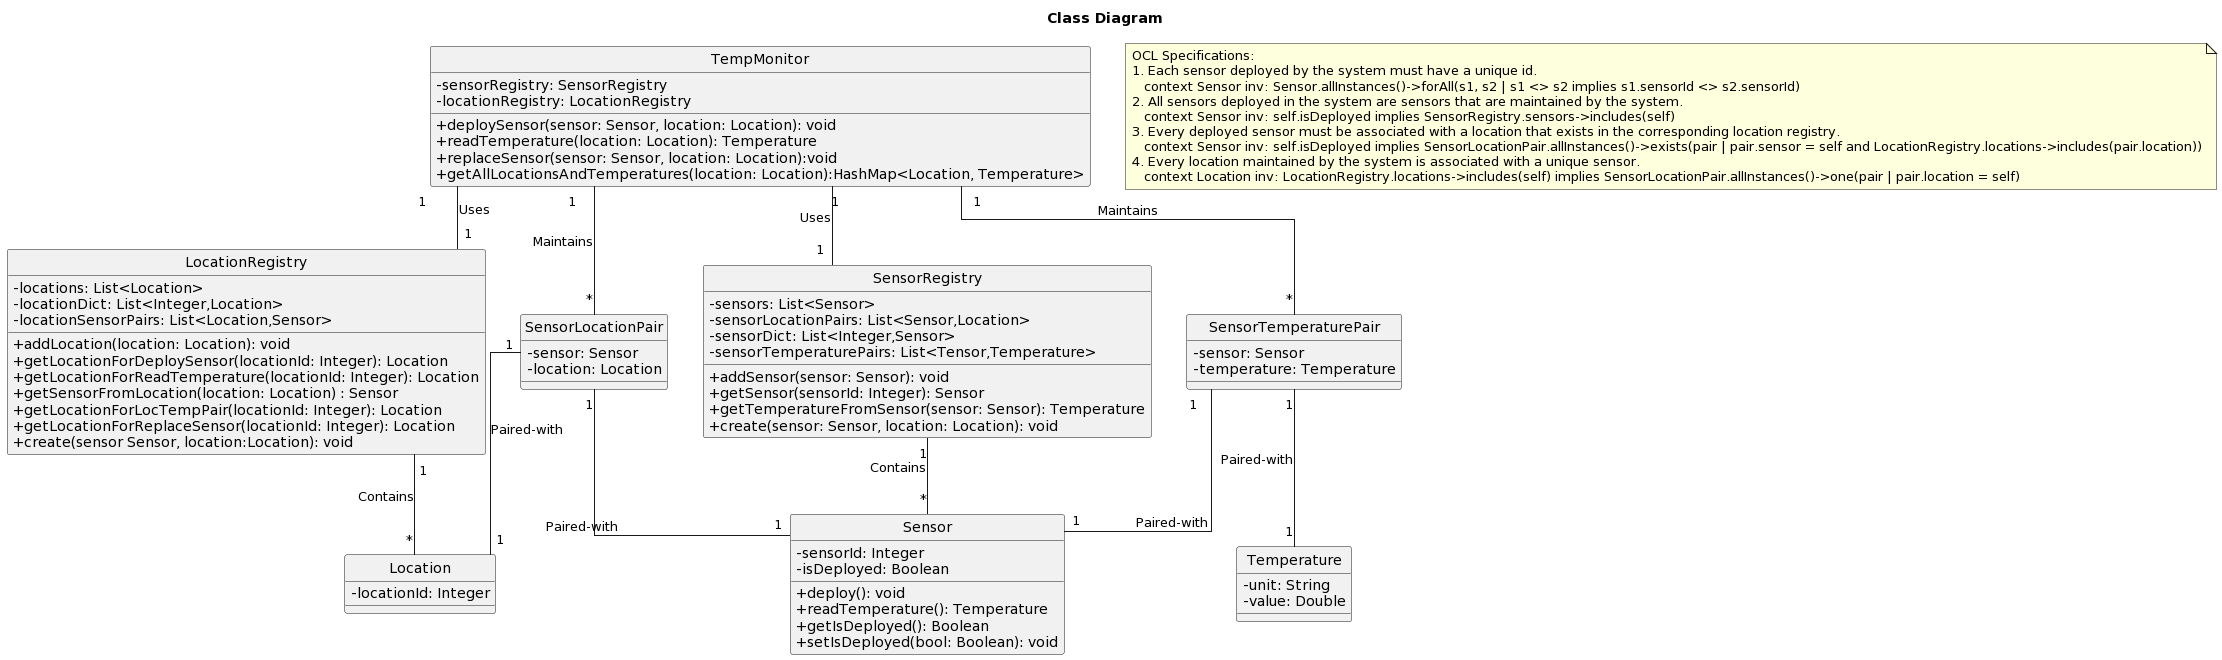

The diagram above was rendered by PlantUML. Its source (embedded in the PNG):
@startuml
title Class Diagram
skinparam linetype ortho
skinparam classAttributeIconSize 0
hide circle

class Sensor {
  -sensorId: Integer
  -isDeployed: Boolean
  +deploy(): void
  +readTemperature(): Temperature
  +getIsDeployed(): Boolean
  +setIsDeployed(bool: Boolean): void
}

class Location {
  -locationId: Integer
}

class Temperature {
  -unit: String
  -value: Double
}

class LocationRegistry {
  -locations: List<Location>
  -locationDict: List<Integer,Location>
   -locationSensorPairs: List<Location,Sensor>
  +addLocation(location: Location): void
  +getLocationForDeploySensor(locationId: Integer): Location
  +getLocationForReadTemperature(locationId: Integer): Location
  +getSensorFromLocation(location: Location) : Sensor
  +getLocationForLocTempPair(locationId: Integer): Location
  +getLocationForReplaceSensor(locationId: Integer): Location
  +create(sensor Sensor, location:Location): void
}

class SensorRegistry {
  -sensors: List<Sensor>
   -sensorLocationPairs: List<Sensor,Location>
   -sensorDict: List<Integer,Sensor>
  -sensorTemperaturePairs: List<Tensor,Temperature>
  +addSensor(sensor: Sensor): void
  +getSensor(sensorId: Integer): Sensor
  +getTemperatureFromSensor(sensor: Sensor): Temperature
  +create(sensor: Sensor, location: Location): void
}

class SensorLocationPair {
  -sensor: Sensor
  -location: Location
}

class SensorTemperaturePair {
  -sensor: Sensor
  -temperature: Temperature
}

class TempMonitor {
  -sensorRegistry: SensorRegistry
  -locationRegistry: LocationRegistry
  +deploySensor(sensor: Sensor, location: Location): void
  +readTemperature(location: Location): Temperature
  +replaceSensor(sensor: Sensor, location: Location):void
  +getAllLocationsAndTemperatures(location: Location):HashMap<Location, Temperature>
}

note as N1
  OCL Specifications:
  1. Each sensor deployed by the system must have a unique id.
     context Sensor inv: Sensor.allInstances()->forAll(s1, s2 | s1 <> s2 implies s1.sensorId <> s2.sensorId)
  2. All sensors deployed in the system are sensors that are maintained by the system.
     context Sensor inv: self.isDeployed implies SensorRegistry.sensors->includes(self)
  3. Every deployed sensor must be associated with a location that exists in the corresponding location registry.
     context Sensor inv: self.isDeployed implies SensorLocationPair.allInstances()->exists(pair | pair.sensor = self and LocationRegistry.locations->includes(pair.location))
  4. Every location maintained by the system is associated with a unique sensor.
     context Location inv: LocationRegistry.locations->includes(self) implies SensorLocationPair.allInstances()->one(pair | pair.location = self)
end note

SensorRegistry "1" -- "*" Sensor : Contains
LocationRegistry "1" -- "*" Location : Contains
SensorLocationPair "1" -- "1" Sensor : Paired-with
SensorLocationPair "1" -- "1" Location : Paired-with
SensorTemperaturePair "1" -- "1" Sensor : Paired-with
SensorTemperaturePair "1" -- "1" Temperature : Paired-with
TempMonitor "1" -- "1" SensorRegistry : Uses
TempMonitor "1" -- "1" LocationRegistry : Uses
TempMonitor "1" -- "*" SensorLocationPair : Maintains
TempMonitor "1" -- "*" SensorTemperaturePair : Maintains
@enduml